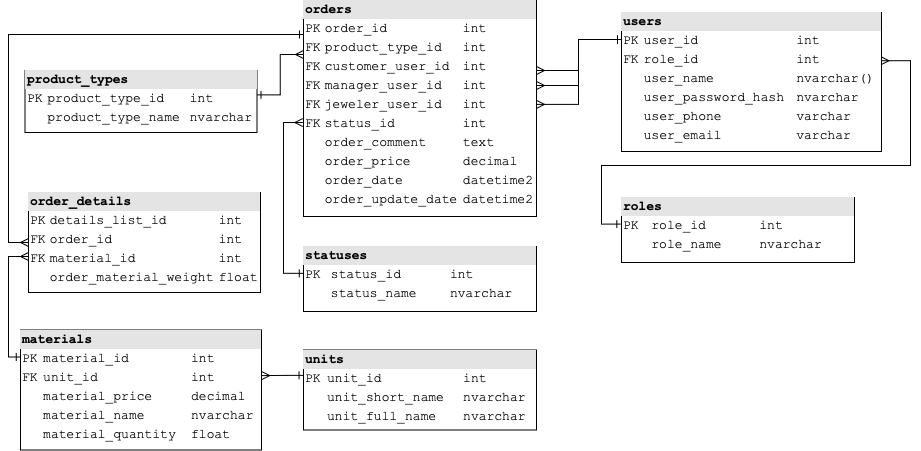

The diagram above was exported from draw.io. Its source (the exported page's mxGraphModel, read from the mxfile embedded in the PNG):
<mxGraphModel dx="1065" dy="394" grid="0" gridSize="10" guides="1" tooltips="1" connect="1" arrows="1" fold="1" page="0" pageScale="1" pageWidth="1100" pageHeight="850" background="none" math="0" shadow="0" adaptiveColors="auto">
  <root>
    <mxCell id="0" />
    <mxCell id="1" parent="0" />
    <mxCell id="oJDKhcrEmBVJEF9b-cxh-22" value="&lt;div style=&quot;box-sizing: border-box; width: 100%; background: rgb(228, 228, 228); padding: 2px;&quot;&gt;&lt;b&gt;users&lt;/b&gt;&lt;/div&gt;&lt;table style=&quot;width: 100%;&quot; cellpadding=&quot;2&quot; cellspacing=&quot;0&quot;&gt;&lt;tbody&gt;&lt;tr&gt;&lt;td&gt;PK&lt;/td&gt;&lt;td&gt;user_id&lt;/td&gt;&lt;td&gt;int&lt;/td&gt;&lt;/tr&gt;&lt;tr&gt;&lt;td&gt;FK&lt;/td&gt;&lt;td&gt;role_id&lt;/td&gt;&lt;td&gt;int&lt;/td&gt;&lt;/tr&gt;&lt;tr&gt;&lt;td&gt;&lt;br&gt;&lt;/td&gt;&lt;td&gt;user_name&lt;br&gt;&lt;/td&gt;&lt;td&gt;nvarchar()&lt;/td&gt;&lt;/tr&gt;&lt;tr&gt;&lt;td&gt;&lt;/td&gt;&lt;td&gt;user_password_hash&lt;/td&gt;&lt;td&gt;nvarchar&lt;/td&gt;&lt;/tr&gt;&lt;tr&gt;&lt;td&gt;&lt;br&gt;&lt;/td&gt;&lt;td&gt;user_phone&lt;/td&gt;&lt;td&gt;varchar&lt;/td&gt;&lt;/tr&gt;&lt;tr&gt;&lt;td&gt;&lt;br&gt;&lt;/td&gt;&lt;td&gt;user_email&lt;/td&gt;&lt;td&gt;varchar&lt;/td&gt;&lt;/tr&gt;&lt;/tbody&gt;&lt;/table&gt;" style="verticalAlign=top;align=left;overflow=fill;html=1;whiteSpace=wrap;rounded=0;fontFamily=Courier New;fontSize=13;" parent="1" vertex="1">
      <mxGeometry x="327" y="215" width="260" height="139" as="geometry" />
    </mxCell>
    <mxCell id="oJDKhcrEmBVJEF9b-cxh-30" value="&lt;div style=&quot;box-sizing: border-box; width: 100%; background: rgb(228, 228, 228); padding: 2px;&quot;&gt;&lt;b&gt;roles&lt;/b&gt;&lt;/div&gt;&lt;table style=&quot;width: 100%;&quot; cellpadding=&quot;2&quot; cellspacing=&quot;0&quot;&gt;&lt;tbody&gt;&lt;tr&gt;&lt;td&gt;PK&lt;/td&gt;&lt;td&gt;role_id&lt;/td&gt;&lt;td&gt;int&lt;/td&gt;&lt;/tr&gt;&lt;tr&gt;&lt;td&gt;&lt;br&gt;&lt;/td&gt;&lt;td&gt;role_name&lt;/td&gt;&lt;td&gt;nvarchar&lt;/td&gt;&lt;/tr&gt;&lt;tr&gt;&lt;td&gt;&lt;br&gt;&lt;/td&gt;&lt;td&gt;&lt;/td&gt;&lt;td&gt;&lt;/td&gt;&lt;/tr&gt;&lt;/tbody&gt;&lt;/table&gt;" style="verticalAlign=top;align=left;overflow=fill;html=1;whiteSpace=wrap;rounded=0;fontFamily=Courier New;fontSize=13;" parent="1" vertex="1">
      <mxGeometry x="327" y="400" width="233" height="65" as="geometry" />
    </mxCell>
    <mxCell id="HksoLHZkGMvQyq5GhumG-12" style="edgeStyle=orthogonalEdgeStyle;rounded=0;orthogonalLoop=1;jettySize=auto;html=1;entryX=0;entryY=0.5;entryDx=0;entryDy=0;startArrow=ERone;startFill=0;endArrow=ERmany;endFill=0;" edge="1" parent="1" source="oJDKhcrEmBVJEF9b-cxh-33" target="oJDKhcrEmBVJEF9b-cxh-41">
      <mxGeometry relative="1" as="geometry">
        <Array as="points">
          <mxPoint x="-286" y="237" />
          <mxPoint x="-286" y="445" />
        </Array>
      </mxGeometry>
    </mxCell>
    <mxCell id="oJDKhcrEmBVJEF9b-cxh-33" value="&lt;div style=&quot;box-sizing: border-box; width: 100%; background: rgb(228, 228, 228); padding: 2px;&quot;&gt;&lt;b&gt;orders&lt;/b&gt;&lt;/div&gt;&lt;table style=&quot;width: 100%;&quot; cellpadding=&quot;2&quot; cellspacing=&quot;0&quot;&gt;&lt;tbody&gt;&lt;tr&gt;&lt;td&gt;PK&lt;/td&gt;&lt;td&gt;order_id&lt;/td&gt;&lt;td&gt;int&lt;/td&gt;&lt;/tr&gt;&lt;tr&gt;&lt;td&gt;FK&lt;/td&gt;&lt;td&gt;product_type_id&lt;/td&gt;&lt;td&gt;int&lt;/td&gt;&lt;/tr&gt;&lt;tr&gt;&lt;td&gt;FK&lt;/td&gt;&lt;td&gt;customer_user_id&lt;/td&gt;&lt;td&gt;int&lt;/td&gt;&lt;/tr&gt;&lt;tr&gt;&lt;td&gt;FK&lt;/td&gt;&lt;td&gt;manager_user_id&lt;/td&gt;&lt;td&gt;int&lt;/td&gt;&lt;/tr&gt;&lt;tr&gt;&lt;td&gt;&lt;span style=&quot;white-space: pre;&quot;&gt;FK&lt;/span&gt;&lt;/td&gt;&lt;td&gt;jeweler_user_id&lt;/td&gt;&lt;td&gt;int&lt;/td&gt;&lt;/tr&gt;&lt;tr&gt;&lt;td&gt;FK&lt;/td&gt;&lt;td&gt;status_id&lt;/td&gt;&lt;td&gt;int&lt;/td&gt;&lt;/tr&gt;&lt;tr&gt;&lt;td&gt;&lt;br&gt;&lt;/td&gt;&lt;td&gt;order_comment&lt;/td&gt;&lt;td&gt;text&lt;/td&gt;&lt;/tr&gt;&lt;tr&gt;&lt;td&gt;&lt;br&gt;&lt;/td&gt;&lt;td&gt;order_price&lt;/td&gt;&lt;td&gt;decimal&lt;/td&gt;&lt;/tr&gt;&lt;tr&gt;&lt;td&gt;&lt;br&gt;&lt;/td&gt;&lt;td&gt;order_date&lt;/td&gt;&lt;td&gt;datetime2&lt;/td&gt;&lt;/tr&gt;&lt;tr&gt;&lt;td&gt;&lt;br&gt;&lt;/td&gt;&lt;td&gt;order_update_date&lt;/td&gt;&lt;td&gt;datetime2&lt;/td&gt;&lt;/tr&gt;&lt;/tbody&gt;&lt;/table&gt;" style="verticalAlign=top;align=left;overflow=fill;html=1;whiteSpace=wrap;rounded=0;fontFamily=Courier New;fontSize=13;" parent="1" vertex="1">
      <mxGeometry x="9" y="203" width="233" height="216" as="geometry" />
    </mxCell>
    <mxCell id="oJDKhcrEmBVJEF9b-cxh-40" value="&lt;div style=&quot;box-sizing: border-box; width: 100%; background: rgb(228, 228, 228); padding: 2px;&quot;&gt;&lt;b&gt;statuses&lt;/b&gt;&lt;/div&gt;&lt;table style=&quot;width: 100%;&quot; cellpadding=&quot;2&quot; cellspacing=&quot;0&quot;&gt;&lt;tbody&gt;&lt;tr&gt;&lt;td&gt;PK&lt;/td&gt;&lt;td&gt;status_id&lt;/td&gt;&lt;td&gt;int&lt;/td&gt;&lt;/tr&gt;&lt;tr&gt;&lt;td&gt;&lt;br&gt;&lt;/td&gt;&lt;td&gt;status_name&lt;/td&gt;&lt;td&gt;nvarchar&lt;/td&gt;&lt;/tr&gt;&lt;tr&gt;&lt;td&gt;&lt;br&gt;&lt;/td&gt;&lt;td&gt;&lt;/td&gt;&lt;td&gt;&lt;/td&gt;&lt;/tr&gt;&lt;/tbody&gt;&lt;/table&gt;" style="verticalAlign=top;align=left;overflow=fill;html=1;whiteSpace=wrap;rounded=0;fontFamily=Courier New;fontSize=13;" parent="1" vertex="1">
      <mxGeometry x="9" y="449" width="233" height="65" as="geometry" />
    </mxCell>
    <mxCell id="oJDKhcrEmBVJEF9b-cxh-41" value="&lt;div style=&quot;box-sizing: border-box; width: 100%; background: rgb(228, 228, 228); padding: 2px;&quot;&gt;&lt;b&gt;order_details&lt;/b&gt;&lt;/div&gt;&lt;table style=&quot;width: 100%;&quot; cellpadding=&quot;2&quot; cellspacing=&quot;0&quot;&gt;&lt;tbody&gt;&lt;tr&gt;&lt;td&gt;PK&lt;/td&gt;&lt;td&gt;details_list_id&lt;/td&gt;&lt;td&gt;int&lt;/td&gt;&lt;/tr&gt;&lt;tr&gt;&lt;td&gt;FK&lt;/td&gt;&lt;td&gt;order_id&lt;/td&gt;&lt;td&gt;int&lt;/td&gt;&lt;/tr&gt;&lt;tr&gt;&lt;td&gt;FK&lt;/td&gt;&lt;td&gt;material_id&lt;/td&gt;&lt;td&gt;int&lt;/td&gt;&lt;/tr&gt;&lt;tr&gt;&lt;td&gt;&lt;br&gt;&lt;/td&gt;&lt;td&gt;order_material_weight&lt;/td&gt;&lt;td&gt;float&lt;/td&gt;&lt;/tr&gt;&lt;tr&gt;&lt;td&gt;&lt;br&gt;&lt;/td&gt;&lt;td&gt;&lt;br&gt;&lt;/td&gt;&lt;td&gt;&lt;br&gt;&lt;/td&gt;&lt;/tr&gt;&lt;/tbody&gt;&lt;/table&gt;" style="verticalAlign=top;align=left;overflow=fill;html=1;whiteSpace=wrap;rounded=0;fontFamily=Courier New;fontSize=13;" parent="1" vertex="1">
      <mxGeometry x="-266" y="395" width="232" height="100" as="geometry" />
    </mxCell>
    <mxCell id="oJDKhcrEmBVJEF9b-cxh-42" value="&lt;div style=&quot;box-sizing: border-box; width: 100%; background: rgb(228, 228, 228); padding: 2px;&quot;&gt;&lt;b&gt;materials&lt;/b&gt;&lt;/div&gt;&lt;table style=&quot;width: 100%;&quot; cellpadding=&quot;2&quot; cellspacing=&quot;0&quot;&gt;&lt;tbody&gt;&lt;tr&gt;&lt;td&gt;PK&lt;/td&gt;&lt;td&gt;material_id&lt;/td&gt;&lt;td&gt;int&lt;/td&gt;&lt;/tr&gt;&lt;tr&gt;&lt;td&gt;FK&lt;/td&gt;&lt;td&gt;unit_id&lt;/td&gt;&lt;td&gt;int&lt;/td&gt;&lt;/tr&gt;&lt;tr&gt;&lt;td&gt;&lt;br&gt;&lt;/td&gt;&lt;td&gt;material_price&lt;/td&gt;&lt;td&gt;decimal&lt;/td&gt;&lt;/tr&gt;&lt;tr&gt;&lt;td&gt;&lt;br&gt;&lt;/td&gt;&lt;td&gt;material_name&lt;/td&gt;&lt;td&gt;nvarchar&lt;/td&gt;&lt;/tr&gt;&lt;tr&gt;&lt;td&gt;&lt;br&gt;&lt;/td&gt;&lt;td&gt;material_quantity&lt;/td&gt;&lt;td&gt;float&lt;/td&gt;&lt;/tr&gt;&lt;tr&gt;&lt;td&gt;&lt;br&gt;&lt;/td&gt;&lt;td&gt;&lt;br&gt;&lt;/td&gt;&lt;td&gt;&lt;br&gt;&lt;/td&gt;&lt;/tr&gt;&lt;/tbody&gt;&lt;/table&gt;" style="verticalAlign=top;align=left;overflow=fill;html=1;whiteSpace=wrap;rounded=0;fontFamily=Courier New;fontSize=13;" parent="1" vertex="1">
      <mxGeometry x="-274" y="532.5" width="241" height="120" as="geometry" />
    </mxCell>
    <mxCell id="oJDKhcrEmBVJEF9b-cxh-43" value="&lt;div style=&quot;box-sizing: border-box; width: 100%; background: rgb(228, 228, 228); padding: 2px;&quot;&gt;&lt;b&gt;units&lt;/b&gt;&lt;/div&gt;&lt;table style=&quot;width: 100%;&quot; cellpadding=&quot;2&quot; cellspacing=&quot;0&quot;&gt;&lt;tbody&gt;&lt;tr&gt;&lt;td&gt;PK&lt;/td&gt;&lt;td&gt;unit_id&lt;/td&gt;&lt;td&gt;int&lt;/td&gt;&lt;/tr&gt;&lt;tr&gt;&lt;td&gt;&lt;br&gt;&lt;/td&gt;&lt;td&gt;unit_short_name&lt;/td&gt;&lt;td&gt;nvarchar&lt;/td&gt;&lt;/tr&gt;&lt;tr&gt;&lt;td&gt;&lt;br&gt;&lt;/td&gt;&lt;td&gt;unit_full_name&lt;/td&gt;&lt;td&gt;nvarchar&lt;/td&gt;&lt;/tr&gt;&lt;/tbody&gt;&lt;/table&gt;" style="verticalAlign=top;align=left;overflow=fill;html=1;whiteSpace=wrap;rounded=0;fontFamily=Courier New;fontSize=13;" parent="1" vertex="1">
      <mxGeometry x="9" y="552.5" width="233" height="80" as="geometry" />
    </mxCell>
    <mxCell id="oJDKhcrEmBVJEF9b-cxh-55" style="edgeStyle=orthogonalEdgeStyle;rounded=0;orthogonalLoop=1;jettySize=auto;html=1;entryX=0;entryY=0.64;entryDx=0;entryDy=0;entryPerimeter=0;exitX=-0.001;exitY=0.225;exitDx=0;exitDy=0;exitPerimeter=0;startArrow=ERone;startFill=0;endArrow=ERmany;endFill=0;fontFamily=Courier New;fontSize=13;" parent="1" source="oJDKhcrEmBVJEF9b-cxh-42" target="oJDKhcrEmBVJEF9b-cxh-41" edge="1">
      <mxGeometry relative="1" as="geometry">
        <Array as="points">
          <mxPoint x="-286" y="560" />
          <mxPoint x="-286" y="459" />
        </Array>
      </mxGeometry>
    </mxCell>
    <mxCell id="HksoLHZkGMvQyq5GhumG-6" style="edgeStyle=orthogonalEdgeStyle;rounded=0;orthogonalLoop=1;jettySize=auto;html=1;entryX=0;entryY=0.25;entryDx=0;entryDy=0;exitX=1;exitY=0.393;exitDx=0;exitDy=0;exitPerimeter=0;startArrow=ERone;startFill=0;endArrow=ERmany;endFill=0;" edge="1" parent="1" source="oJDKhcrEmBVJEF9b-cxh-57" target="oJDKhcrEmBVJEF9b-cxh-33">
      <mxGeometry relative="1" as="geometry" />
    </mxCell>
    <mxCell id="oJDKhcrEmBVJEF9b-cxh-57" value="&lt;div style=&quot;box-sizing: border-box; width: 100%; background: rgb(228, 228, 228); padding: 2px;&quot;&gt;&lt;b&gt;product_types&lt;/b&gt;&lt;/div&gt;&lt;table style=&quot;width: 100%;&quot; cellpadding=&quot;2&quot; cellspacing=&quot;0&quot;&gt;&lt;tbody&gt;&lt;tr&gt;&lt;td&gt;PK&lt;/td&gt;&lt;td&gt;product_type_id&lt;/td&gt;&lt;td&gt;int&lt;/td&gt;&lt;/tr&gt;&lt;tr&gt;&lt;td&gt;&lt;br&gt;&lt;/td&gt;&lt;td&gt;product_type_name&lt;/td&gt;&lt;td&gt;nvarchar&lt;/td&gt;&lt;/tr&gt;&lt;tr&gt;&lt;td&gt;&lt;br&gt;&lt;/td&gt;&lt;td&gt;&lt;br&gt;&lt;/td&gt;&lt;td&gt;&lt;br&gt;&lt;/td&gt;&lt;/tr&gt;&lt;/tbody&gt;&lt;/table&gt;" style="verticalAlign=top;align=left;overflow=fill;html=1;whiteSpace=wrap;rounded=0;fontFamily=Courier New;fontSize=13;" parent="1" vertex="1">
      <mxGeometry x="-269.5" y="273" width="232" height="62" as="geometry" />
    </mxCell>
    <mxCell id="oJDKhcrEmBVJEF9b-cxh-59" style="edgeStyle=orthogonalEdgeStyle;rounded=0;orthogonalLoop=1;jettySize=auto;html=1;entryX=1.001;entryY=0.38;entryDx=0;entryDy=0;entryPerimeter=0;exitX=-0.002;exitY=0.317;exitDx=0;exitDy=0;exitPerimeter=0;startArrow=ERone;startFill=0;endArrow=ERmany;endFill=0;fontFamily=Courier New;fontSize=13;" parent="1" source="oJDKhcrEmBVJEF9b-cxh-43" target="oJDKhcrEmBVJEF9b-cxh-42" edge="1">
      <mxGeometry relative="1" as="geometry">
        <Array as="points">
          <mxPoint x="-8" y="578" />
          <mxPoint x="-8" y="578" />
        </Array>
      </mxGeometry>
    </mxCell>
    <mxCell id="HksoLHZkGMvQyq5GhumG-2" style="edgeStyle=orthogonalEdgeStyle;rounded=0;orthogonalLoop=1;jettySize=auto;html=1;exitX=-0.003;exitY=0.409;exitDx=0;exitDy=0;exitPerimeter=0;startArrow=ERone;startFill=0;endArrow=ERmany;endFill=0;entryX=0.998;entryY=0.347;entryDx=0;entryDy=0;entryPerimeter=0;" edge="1" parent="1" source="oJDKhcrEmBVJEF9b-cxh-30" target="oJDKhcrEmBVJEF9b-cxh-22">
      <mxGeometry relative="1" as="geometry">
        <mxPoint x="561" y="261" as="targetPoint" />
        <Array as="points">
          <mxPoint x="307" y="427" />
          <mxPoint x="307" y="368" />
          <mxPoint x="616" y="368" />
          <mxPoint x="616" y="263" />
        </Array>
      </mxGeometry>
    </mxCell>
    <mxCell id="HksoLHZkGMvQyq5GhumG-3" style="edgeStyle=orthogonalEdgeStyle;rounded=0;orthogonalLoop=1;jettySize=auto;html=1;startArrow=ERone;startFill=0;endArrow=ERmany;endFill=0;" edge="1" parent="1" source="oJDKhcrEmBVJEF9b-cxh-22" target="oJDKhcrEmBVJEF9b-cxh-33">
      <mxGeometry relative="1" as="geometry">
        <Array as="points">
          <mxPoint x="284" y="242" />
          <mxPoint x="284" y="273" />
        </Array>
      </mxGeometry>
    </mxCell>
    <mxCell id="HksoLHZkGMvQyq5GhumG-4" style="edgeStyle=orthogonalEdgeStyle;rounded=0;orthogonalLoop=1;jettySize=auto;html=1;startArrow=ERone;startFill=0;endArrow=ERmany;endFill=0;" edge="1" parent="1" source="oJDKhcrEmBVJEF9b-cxh-22" target="oJDKhcrEmBVJEF9b-cxh-33">
      <mxGeometry relative="1" as="geometry">
        <Array as="points">
          <mxPoint x="284" y="242" />
          <mxPoint x="284" y="288" />
        </Array>
      </mxGeometry>
    </mxCell>
    <mxCell id="HksoLHZkGMvQyq5GhumG-5" style="edgeStyle=orthogonalEdgeStyle;rounded=0;orthogonalLoop=1;jettySize=auto;html=1;startArrow=ERone;startFill=0;endArrow=ERmany;endFill=0;entryX=1;entryY=0.481;entryDx=0;entryDy=0;entryPerimeter=0;" edge="1" parent="1" source="oJDKhcrEmBVJEF9b-cxh-22" target="oJDKhcrEmBVJEF9b-cxh-33">
      <mxGeometry relative="1" as="geometry">
        <Array as="points">
          <mxPoint x="284" y="242" />
          <mxPoint x="284" y="307" />
        </Array>
      </mxGeometry>
    </mxCell>
    <mxCell id="HksoLHZkGMvQyq5GhumG-9" style="edgeStyle=orthogonalEdgeStyle;rounded=0;orthogonalLoop=1;jettySize=auto;html=1;entryX=-0.003;entryY=0.565;entryDx=0;entryDy=0;entryPerimeter=0;exitX=-0.001;exitY=0.413;exitDx=0;exitDy=0;exitPerimeter=0;startArrow=ERone;startFill=0;endArrow=ERmany;endFill=0;" edge="1" parent="1" source="oJDKhcrEmBVJEF9b-cxh-40" target="oJDKhcrEmBVJEF9b-cxh-33">
      <mxGeometry relative="1" as="geometry" />
    </mxCell>
  </root>
</mxGraphModel>